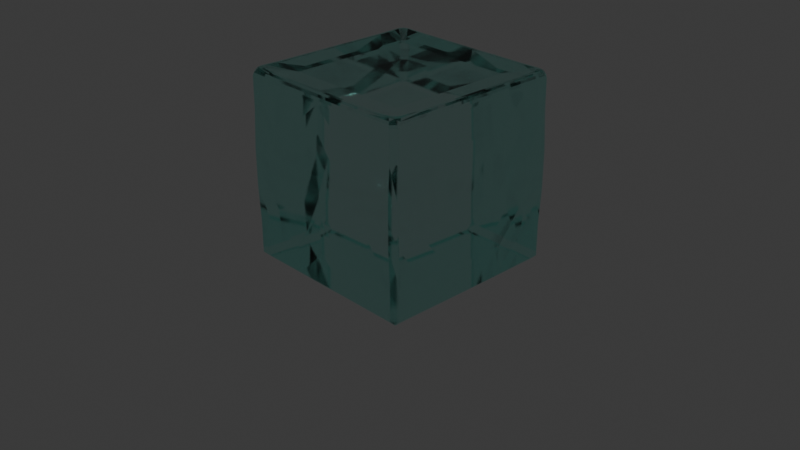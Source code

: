 # Source: icecube.blend  (saved by Blender 4.4.32; exported with 4.5.12 LTS)
import bpy
from mathutils import Matrix  # noqa: F401  (used for matrix-valued properties, if any)

bpy.ops.wm.read_factory_settings(use_empty=True)
scene = bpy.context.scene
scene.name = 'Scene'

# ---- collections
col_collection = bpy.data.collections.new('Collection'); scene.collection.children.link(col_collection)

# ---- materials (node trees are filled in below, after node groups)
mat_ice = bpy.data.materials.new('ice')
mat_ice.alpha_threshold = 0.0
mat_ice.roughness = 0.5
mat_ice.line_color = (0.0, 0.0, 0.0, 1.0)

# ---- material node trees
mat_ice.use_nodes = True; mat_ice.node_tree.nodes.clear()
_N = mat_ice.node_tree.nodes; _L = mat_ice.node_tree.links
n0 = _N.new('ShaderNodeOutputMaterial'); n0.name = 'Material Output'; n0.location = (300, 300)
n1 = _N.new('ShaderNodeBsdfGlass'); n1.name = 'Glass BSDF'; n1.location = (10, 300)
n1.distribution = 'BECKMANN'
n1.inputs[0].default_value = (0.8002, 1.0, 0.974, 1.0)
n1.inputs[1].default_value = 0.1
n1.inputs[2].default_value = 1.45
_L.new(n1.outputs[0], n0.inputs[0])
n0.is_active_output = True

# ---- world
world_world = bpy.data.worlds.new('World'); scene.world = world_world
world_world.use_nodes = True; world_world.node_tree.nodes.clear()
_N = world_world.node_tree.nodes; _L = world_world.node_tree.links
n0 = _N.new('ShaderNodeOutputWorld'); n0.name = 'World Output'; n0.location = (300, 300)
n1 = _N.new('ShaderNodeBackground'); n1.name = 'Background'; n1.location = (10, 300)
n1.inputs[0].default_value = (0.05088, 0.05088, 0.05088, 1.0)
_L.new(n1.outputs[0], n0.inputs[0])
n0.is_active_output = True
world_world.color = (0.05088, 0.05088, 0.05088)
world_world.sun_shadow_jitter_overblur = 0.0

# ---- cameras
cam_camera = bpy.data.cameras.new('Camera')
cam_camera.clip_end = 100.0
cam_camera.ortho_scale = 7.314

# ---- lights
light_light = bpy.data.lights.new('Light', 'POINT')
light_light.energy = 1000.0
light_light.shadow_soft_size = 0.1

# ---- meshes
me_cube = bpy.data.meshes.new('Cube')
me_cube.from_pydata([(0.0, 0.0, -1.0), (0.0, 0.0, 0.9501), (0.0, -0.3333, -1.0), (0.0, -0.6667, -1.0), (0.0, -0.3333, 0.9501), (0.0, -0.6667, 0.9501), (0.3333, 0.0, 0.9501), (0.6667, 0.0, 0.9501), (0.6667, 0.0, -1.0), (0.3333, 0.0, -1.0), (0.3333, -0.3333, 0.9501), (0.6667, -0.3333, 0.9501), (0.3333, -0.6667, 0.9501), (0.6667, -0.6667, 0.9501), (0.6667, -0.3333, -1.0), (0.3333, -0.3333, -1.0), (0.6667, -0.6667, -1.0), (0.3333, -0.6667, -1.0), (0.0, -1.003, 0.6), (0.0, -1.022, 0.2), (0.0, -1.019, -0.2), (0.0, -1.0, -0.6), (1.034, 0.0, 0.6), (1.034, 0.0, 0.2), (1.034, 0.0, -0.2), (1.034, 0.0, -0.6), (1.034, -0.3333, 0.6), (1.034, -0.3333, 0.2), (1.034, -0.3333, -0.2), (1.034, -0.3333, -0.6), (1.0, -0.6667, 0.6), (1.034, -0.6667, 0.2), (1.034, -0.6667, -0.2), (1.0, -0.6667, -0.6), (0.6667, -1.022, 0.6), (0.6667, -1.022, 0.2), (0.6667, -1.022, -0.2), (0.6667, -1.019, -0.6), (0.3333, -1.022, 0.6), (0.3333, -1.022, 0.2), (0.3333, -1.022, -0.2), (0.3333, -1.019, -0.6), (0.0, -1.0, 0.8896), (1.0, 0.0, 0.8896), (1.0, -0.3333, 0.8896), (1.0, -0.6667, 0.8896), (0.6667, -1.003, 0.8896), (0.3333, -1.003, 0.8896), (0.0, -1.0, 0.9244), (0.0, -0.9253, 0.9888), (0.0, -0.9943, 0.9525), (0.0, -0.9781, 0.9746), (0.0, -0.9539, 0.9873), (0.9253, 0.0, 0.9888), (1.0, 0.0, 0.9244), (0.9539, 0.0, 0.9873), (0.9781, 0.0, 0.9746), (0.9943, 0.0, 0.9525), (0.9253, -0.3333, 0.9888), (1.0, -0.3333, 0.9244), (0.9539, -0.3333, 0.9873), (0.9781, -0.3333, 0.9746), (0.9943, -0.3333, 0.9525), (1.0, -0.6667, 0.9244), (0.9253, -0.6667, 0.9888), (0.9943, -0.6667, 0.9525), (0.9781, -0.6667, 0.9746), (0.9539, -0.6667, 0.9873), (0.6667, -0.928, 0.9888), (0.6667, -1.003, 0.9244), (0.6667, -0.9566, 0.9873), (0.6667, -0.9808, 0.9746), (0.6667, -0.997, 0.9525), (0.3333, -1.003, 0.9244), (0.3333, -0.928, 0.9888), (0.3333, -0.997, 0.9525), (0.3333, -0.9808, 0.9746), (0.3333, -0.9566, 0.9873), (0.9352, -1.003, 0.6), (1.0, -0.9379, 0.6), (0.981, -0.9838, 0.6), (0.9357, -1.022, 0.2), (1.007, -0.9578, 0.2), (0.9831, -1.003, 0.2), (0.936, -1.019, -0.2), (1.007, -0.9554, -0.2), (0.9832, -1.0, -0.2), (1.0, -0.9361, -0.6), (0.9361, -1.0, -0.6), (0.9813, -0.9813, -0.6), (1.0, -0.9345, 0.8896), (0.9345, -1.003, 0.8896), (0.9808, -0.9808, 0.8896), (0.8542, -0.9247, 0.997), (0.9247, -0.8542, 0.997), (0.9039, -0.9039, 0.9982), (0.9336, -1.003, 0.9244), (1.0, -0.9336, 0.9244), (0.9805, -0.9805, 0.9244), (0.8833, -0.9535, 0.9926), (0.9535, -0.8833, 0.9926), (0.9329, -0.9329, 0.9933), (0.9089, -0.9779, 0.9771), (0.9779, -0.9089, 0.9771), (0.9577, -0.9577, 0.9774), (0.9266, -0.9943, 0.9532), (0.9943, -0.9266, 0.9532), (0.9744, -0.9744, 0.9532), (0.0, -0.938, -1.0), (0.0, -1.0, -0.938), (0.0, -0.9818, -0.9818), (1.005, 0.0, -0.9382), (0.938, 0.0, -1.0), (0.9834, 0.0, -0.9819), (1.0, -0.6667, -0.938), (0.938, -0.6667, -1.0), (0.9818, -0.6667, -0.9818), (1.005, -0.3333, -0.9382), (0.938, -0.3333, -1.0), (0.9834, -0.3333, -0.9819), (0.3333, -0.938, -1.0), (0.3333, -1.0, -0.938), (0.3333, -0.9818, -0.9818), (0.6667, -0.938, -1.0), (0.6667, -1.0, -0.938), (0.6667, -0.9818, -0.9818), (0.938, -0.9239, -1.0), (1.0, -0.9362, -0.938), (0.9818, -0.9326, -0.9818), (0.9239, -0.938, -1.0), (0.9362, -1.0, -0.938), (0.9326, -0.9818, -0.9818), (0.9339, -0.9339, -1.0), (0.9813, -0.9813, -0.938), (0.9674, -0.9674, -0.9818)], [], [(30, 45, 90, 79), (12, 5, 49, 74), (53, 7, 11, 58), (47, 73, 48, 42), (6, 1, 4, 10), (10, 4, 5, 12), (58, 11, 13, 64), (46, 69, 73, 47), (117, 29, 33, 114), (16, 115, 126, 132, 129, 123), (2, 15, 17, 3), (15, 14, 16, 17), (0, 9, 15, 2), (9, 8, 14, 15), (44, 59, 63, 45), (11, 10, 12, 13), (43, 54, 59, 44), (7, 6, 10, 11), (45, 63, 97, 90), (64, 13, 68, 93, 95, 94), (13, 12, 74, 68), (121, 41, 21, 109), (130, 88, 37, 124), (17, 16, 123, 120), (37, 36, 40, 41), (36, 35, 39, 40), (35, 34, 38, 39), (124, 37, 41, 121), (91, 96, 69, 46), (33, 32, 85, 87), (32, 31, 82, 85), (114, 33, 87, 127), (29, 28, 32, 33), (28, 27, 31, 32), (27, 26, 30, 31), (8, 112, 118, 14), (25, 24, 28, 29), (24, 23, 27, 28), (23, 22, 26, 27), (111, 25, 29, 117), (41, 40, 20, 21), (40, 39, 19, 20), (39, 38, 18, 19), (89, 133, 127, 87), (88, 84, 36, 37), (84, 81, 35, 36), (81, 78, 34, 35), (34, 46, 47, 38), (31, 30, 79, 82), (26, 44, 45, 30), (22, 43, 44, 26), (38, 47, 42, 18), (78, 91, 46, 34), (93, 68, 70, 99), (99, 70, 71, 102), (102, 71, 72, 105), (67, 100, 103, 66), (74, 49, 52, 77), (77, 52, 51, 76), (76, 51, 50, 75), (75, 50, 48, 73), (53, 58, 60, 55), (55, 60, 61, 56), (56, 61, 62, 57), (57, 62, 59, 54), (58, 64, 67, 60), (60, 67, 66, 61), (61, 66, 65, 62), (62, 65, 63, 59), (105, 72, 69, 96), (66, 103, 106, 65), (65, 106, 97, 63), (68, 74, 77, 70), (70, 77, 76, 71), (71, 76, 75, 72), (72, 75, 73, 69), (64, 94, 100, 67), (88, 130, 133, 89), (91, 78, 80, 92), (92, 80, 79, 90), (78, 81, 83, 80), (80, 83, 82, 79), (81, 84, 86, 83), (83, 86, 85, 82), (84, 88, 89, 86), (86, 89, 87, 85), (93, 99, 101, 95), (95, 101, 100, 94), (99, 102, 104, 101), (101, 104, 103, 100), (102, 105, 107, 104), (104, 107, 106, 103), (105, 96, 98, 107), (107, 98, 97, 106), (90, 97, 98, 92), (92, 98, 96, 91), (14, 118, 115, 16), (118, 112, 113, 119), (119, 113, 111, 117), (115, 118, 119, 116), (116, 119, 117, 114), (108, 120, 122, 110), (110, 122, 121, 109), (120, 123, 125, 122), (122, 125, 124, 121), (129, 132, 134, 131), (131, 134, 133, 130), (132, 126, 128, 134), (134, 128, 127, 133), (126, 115, 116, 128), (128, 116, 114, 127), (123, 129, 131, 125), (125, 131, 130, 124), (3, 17, 120, 108)])
_uv = me_cube.uv_layers.new(name='UVMap')
_uv.uv.foreach_set('vector', [0.575, 0.7083, 0.6112, 0.7083, 0.6112, 0.7418, 0.575, 0.7419, 0.7083, 0.7083, 0.75, 0.7083, 0.75, 0.7407, 0.7083, 0.7407, 0.6343, 0.625, 0.6667, 0.625, 0.6667, 0.6667, 0.6343, 0.6667, 0.6112, 0.8333, 0.6156, 0.8333, 0.6156, 0.875, 0.6112, 0.875, 0.7083, 0.625, 0.75, 0.625, 0.75, 0.6667, 0.7083, 0.6667, 0.7083, 0.6667, 0.75, 0.6667, 0.75, 0.7083, 0.7083, 0.7083, 0.6343, 0.6667, 0.6667, 0.6667, 0.6667, 0.7083, 0.6343, 0.7083, 0.6112, 0.7917, 0.6156, 0.7917, 0.6156, 0.8333, 0.6112, 0.8333, 0.3827, 0.6667, 0.425, 0.6667, 0.425, 0.7083, 0.3827, 0.7083, 0.3333, 0.7083, 0.3673, 0.7083, 0.3673, 0.7405, 0.3667, 0.7417, 0.3655, 0.7423, 0.3333, 0.7423, 0.25, 0.6667, 0.2917, 0.6667, 0.2917, 0.7083, 0.25, 0.7083, 0.2917, 0.6667, 0.3333, 0.6667, 0.3333, 0.7083, 0.2917, 0.7083, 0.25, 0.625, 0.2917, 0.625, 0.2917, 0.6667, 0.25, 0.6667, 0.2917, 0.625, 0.3333, 0.625, 0.3333, 0.6667, 0.2917, 0.6667, 0.6112, 0.6667, 0.6156, 0.6667, 0.6156, 0.7083, 0.6112, 0.7083, 0.6667, 0.6667, 0.7083, 0.6667, 0.7083, 0.7083, 0.6667, 0.7083, 0.6112, 0.625, 0.6156, 0.625, 0.6156, 0.6667, 0.6112, 0.6667, 0.6667, 0.625, 0.7083, 0.625, 0.7083, 0.6667, 0.6667, 0.6667, 0.6112, 0.7083, 0.6156, 0.7083, 0.6156, 0.7417, 0.6112, 0.7418, 0.6343, 0.7083, 0.6667, 0.7083, 0.6667, 0.7407, 0.6432, 0.7406, 0.6353, 0.7397, 0.6344, 0.7318, 0.6667, 0.7083, 0.7083, 0.7083, 0.7083, 0.7407, 0.6667, 0.7407, 0.3827, 0.8333, 0.425, 0.8333, 0.425, 0.875, 0.3827, 0.875, 0.3827, 0.758, 0.425, 0.758, 0.425, 0.7917, 0.3827, 0.7917, 0.2917, 0.7083, 0.3333, 0.7083, 0.3333, 0.7423, 0.2917, 0.7423, 0.425, 0.7917, 0.475, 0.7917, 0.475, 0.8333, 0.425, 0.8333, 0.475, 0.7917, 0.525, 0.7917, 0.525, 0.8333, 0.475, 0.8333, 0.525, 0.7917, 0.575, 0.7917, 0.575, 0.8333, 0.525, 0.8333, 0.3827, 0.7917, 0.425, 0.7917, 0.425, 0.8333, 0.3827, 0.8333, 0.6112, 0.7582, 0.6156, 0.7583, 0.6156, 0.7917, 0.6112, 0.7917, 0.425, 0.7083, 0.475, 0.7083, 0.475, 0.742, 0.425, 0.742, 0.475, 0.7083, 0.525, 0.7083, 0.525, 0.742, 0.475, 0.742, 0.3827, 0.7083, 0.425, 0.7083, 0.425, 0.742, 0.3827, 0.742, 0.425, 0.6667, 0.475, 0.6667, 0.475, 0.7083, 0.425, 0.7083, 0.475, 0.6667, 0.525, 0.6667, 0.525, 0.7083, 0.475, 0.7083, 0.525, 0.6667, 0.575, 0.6667, 0.575, 0.7083, 0.525, 0.7083, 0.3333, 0.625, 0.3673, 0.625, 0.3673, 0.6667, 0.3333, 0.6667, 0.425, 0.625, 0.475, 0.625, 0.475, 0.6667, 0.425, 0.6667, 0.475, 0.625, 0.525, 0.625, 0.525, 0.6667, 0.475, 0.6667, 0.525, 0.625, 0.575, 0.625, 0.575, 0.6667, 0.525, 0.6667, 0.3827, 0.625, 0.425, 0.625, 0.425, 0.6667, 0.3827, 0.6667, 0.425, 0.8333, 0.475, 0.8333, 0.475, 0.875, 0.425, 0.875, 0.475, 0.8333, 0.525, 0.8333, 0.525, 0.875, 0.475, 0.875, 0.525, 0.8333, 0.575, 0.8333, 0.575, 0.875, 0.525, 0.875, 0.425, 0.75, 0.3827, 0.75, 0.3827, 0.742, 0.425, 0.742, 0.425, 0.758, 0.475, 0.758, 0.475, 0.7917, 0.425, 0.7917, 0.475, 0.758, 0.525, 0.758, 0.525, 0.7917, 0.475, 0.7917, 0.525, 0.758, 0.575, 0.7581, 0.575, 0.7917, 0.525, 0.7917, 0.575, 0.7917, 0.6112, 0.7917, 0.6112, 0.8333, 0.575, 0.8333, 0.525, 0.7083, 0.575, 0.7083, 0.575, 0.7419, 0.525, 0.742, 0.575, 0.6667, 0.6112, 0.6667, 0.6112, 0.7083, 0.575, 0.7083, 0.575, 0.625, 0.6112, 0.625, 0.6112, 0.6667, 0.575, 0.6667, 0.575, 0.8333, 0.6112, 0.8333, 0.6112, 0.875, 0.575, 0.875, 0.575, 0.7581, 0.6112, 0.7582, 0.6112, 0.7917, 0.575, 0.7917, 0.6432, 0.7406, 0.6667, 0.7407, 0.6667, 0.7442, 0.6396, 0.7441, 0.6396, 0.7441, 0.6667, 0.7442, 0.6667, 0.75, 0.6364, 0.75, 0.625, 0.7614, 0.625, 0.7917, 0.6191, 0.7917, 0.6191, 0.7592, 0.6308, 0.7083, 0.6309, 0.7354, 0.625, 0.7386, 0.625, 0.7083, 0.7083, 0.7407, 0.75, 0.7407, 0.75, 0.7441, 0.7083, 0.7441, 0.7083, 0.7441, 0.75, 0.7441, 0.75, 0.75, 0.7083, 0.75, 0.625, 0.8333, 0.625, 0.875, 0.6191, 0.875, 0.6191, 0.8333, 0.6191, 0.8333, 0.6191, 0.875, 0.6156, 0.875, 0.6156, 0.8333, 0.6343, 0.625, 0.6343, 0.6667, 0.6309, 0.6667, 0.6309, 0.625, 0.6309, 0.625, 0.6309, 0.6667, 0.625, 0.6667, 0.625, 0.625, 0.625, 0.625, 0.625, 0.6667, 0.6191, 0.6667, 0.6191, 0.625, 0.6191, 0.625, 0.6191, 0.6667, 0.6156, 0.6667, 0.6156, 0.625, 0.6343, 0.6667, 0.6343, 0.7083, 0.6308, 0.7083, 0.6309, 0.6667, 0.6309, 0.6667, 0.6308, 0.7083, 0.625, 0.7083, 0.625, 0.6667, 0.625, 0.6667, 0.625, 0.7083, 0.6191, 0.7083, 0.6191, 0.6667, 0.6191, 0.6667, 0.6191, 0.7083, 0.6156, 0.7083, 0.6156, 0.6667, 0.6191, 0.7592, 0.6191, 0.7917, 0.6156, 0.7917, 0.6156, 0.7583, 0.625, 0.7083, 0.625, 0.7386, 0.6191, 0.7408, 0.6191, 0.7083, 0.6191, 0.7083, 0.6191, 0.7408, 0.6156, 0.7417, 0.6156, 0.7083, 0.6667, 0.7407, 0.7083, 0.7407, 0.7083, 0.7441, 0.6667, 0.7441, 0.6667, 0.7441, 0.7083, 0.7441, 0.7083, 0.75, 0.6667, 0.75, 0.625, 0.7917, 0.625, 0.8333, 0.6191, 0.8333, 0.6191, 0.7917, 0.6191, 0.7917, 0.6191, 0.8333, 0.6156, 0.8333, 0.6156, 0.7917, 0.6343, 0.7083, 0.6344, 0.7318, 0.6309, 0.7354, 0.6308, 0.7083, 0.425, 0.758, 0.3827, 0.758, 0.3827, 0.75, 0.425, 0.75, 0.6112, 0.7582, 0.575, 0.7581, 0.575, 0.75, 0.6112, 0.75, 0.6112, 0.75, 0.575, 0.75, 0.575, 0.7419, 0.6112, 0.7418, 0.575, 0.7581, 0.525, 0.758, 0.525, 0.75, 0.575, 0.75, 0.575, 0.75, 0.525, 0.75, 0.525, 0.742, 0.575, 0.7419, 0.525, 0.758, 0.475, 0.758, 0.475, 0.75, 0.525, 0.75, 0.525, 0.75, 0.475, 0.75, 0.475, 0.742, 0.525, 0.742, 0.475, 0.758, 0.425, 0.758, 0.425, 0.75, 0.475, 0.75, 0.475, 0.75, 0.425, 0.75, 0.425, 0.742, 0.475, 0.742, 0.6432, 0.7406, 0.6396, 0.7441, 0.6333, 0.7417, 0.6353, 0.7397, 0.6353, 0.7397, 0.6333, 0.7417, 0.6309, 0.7354, 0.6344, 0.7318, 0.6396, 0.7441, 0.6364, 0.75, 0.6298, 0.7461, 0.6309, 0.7441, 0.6309, 0.7441, 0.6289, 0.7452, 0.625, 0.7386, 0.6309, 0.7354, 0.625, 0.7614, 0.6191, 0.7592, 0.6225, 0.7519, 0.625, 0.7528, 0.625, 0.7472, 0.6225, 0.7481, 0.6191, 0.7408, 0.625, 0.7386, 0.6191, 0.7592, 0.6156, 0.7583, 0.616, 0.75, 0.6192, 0.75, 0.6192, 0.75, 0.616, 0.75, 0.6156, 0.7417, 0.6191, 0.7408, 0.6112, 0.7418, 0.6156, 0.7417, 0.616, 0.75, 0.6112, 0.75, 0.6112, 0.75, 0.616, 0.75, 0.6156, 0.7583, 0.6112, 0.7582, 0.3333, 0.6667, 0.3673, 0.6667, 0.3673, 0.7083, 0.3333, 0.7083, 0.3673, 0.6667, 0.3673, 0.625, 0.375, 0.625, 0.375, 0.6667, 0.375, 0.6667, 0.375, 0.625, 0.3827, 0.625, 0.3827, 0.6667, 0.3673, 0.7083, 0.3673, 0.6667, 0.375, 0.6667, 0.375, 0.7083, 0.375, 0.7083, 0.375, 0.6667, 0.3827, 0.6667, 0.3827, 0.7083, 0.25, 0.7423, 0.2917, 0.7423, 0.2917, 0.75, 0.25, 0.75, 0.375, 0.875, 0.375, 0.8333, 0.3827, 0.8333, 0.3827, 0.875, 0.2917, 0.7423, 0.3333, 0.7423, 0.3333, 0.75, 0.2917, 0.75, 0.375, 0.8333, 0.375, 0.7917, 0.3827, 0.7917, 0.3827, 0.8333, 0.3655, 0.7423, 0.3667, 0.7417, 0.3718, 0.748, 0.3674, 0.7498, 0.375, 0.7574, 0.375, 0.7512, 0.3827, 0.75, 0.3827, 0.758, 0.3667, 0.7417, 0.3673, 0.7405, 0.3748, 0.7424, 0.373, 0.7468, 0.375, 0.7488, 0.375, 0.7426, 0.3827, 0.742, 0.3827, 0.75, 0.3673, 0.7405, 0.3673, 0.7083, 0.375, 0.7083, 0.375, 0.7416, 0.375, 0.7416, 0.375, 0.7083, 0.3827, 0.7083, 0.3827, 0.742, 0.3333, 0.7423, 0.3655, 0.7423, 0.3666, 0.75, 0.3333, 0.75, 0.375, 0.7917, 0.375, 0.7584, 0.3827, 0.758, 0.3827, 0.7917, 0.25, 0.7083, 0.2917, 0.7083, 0.2917, 0.7423, 0.25, 0.7423])
me_cube.materials.append(mat_ice)
me_cube.use_mirror_vertex_groups = False
me_cube.update()

# ---- objects
ob_cube = bpy.data.objects.new('Cube', me_cube)
ob_light = bpy.data.objects.new('Light', light_light)
ob_camera = bpy.data.objects.new('Camera', cam_camera)

# ---- transforms, parenting, visibility, modifiers, constraints
ob_cube.location = (0.0, 0.0, 1.0)
ob_cube.lock_rotations_4d = False
ob_cube.empty_display_type = 'ARROWS'
ob_cube.lineart.crease_threshold = 0.0
_m = ob_cube.modifiers.new('Mirror', 'MIRROR')
_m.use_axis = (True, True, False)
_m.use_clip = True
_m = ob_cube.modifiers.new('Bevel', 'BEVEL')
_m.width = 0.11
_m.width_pct = 0.11
ob_light.location = (4.076, 1.005, 5.904)
ob_light.rotation_euler = (0.6503, 0.05522, 1.866)
ob_light.lock_rotations_4d = False
ob_light.empty_display_type = 'ARROWS'
ob_light.color = (0.0, 0.0, 0.0, 0.0)
ob_light.lineart.crease_threshold = 0.0
ob_camera.location = (7.228, -6.808, 5.3)
ob_camera.rotation_euler = (1.109, 0.0, 0.8149)
ob_camera.lock_rotations_4d = False
ob_camera.empty_display_type = 'ARROWS'
ob_camera.color = (0.0, 0.0, 0.0, 0.0)
ob_camera.display_type = 'WIRE'
ob_camera.lineart.crease_threshold = 0.0

# ---- collection membership
col_collection.objects.link(ob_cube)
col_collection.objects.link(ob_light)
col_collection.objects.link(ob_camera)

# ---- scene / render settings (as saved in the file)
scene.camera = ob_camera
scene.frame_start = 1; scene.frame_end = 250; scene.frame_set(1)
scene.render.engine = 'BLENDER_EEVEE_NEXT'
bpy.context.view_layer.update()

